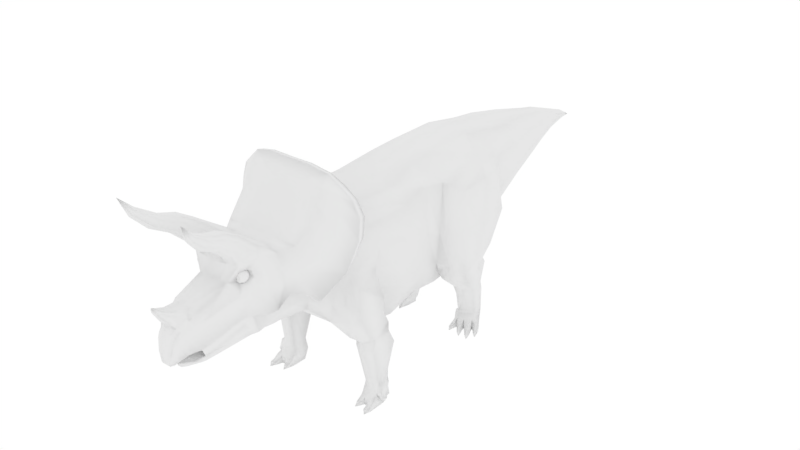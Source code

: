 # Source: triceratops.blend  (saved by Blender 2.79.0; exported with 4.5.12 LTS)
import bpy
from mathutils import Matrix  # noqa: F401  (used for matrix-valued properties, if any)

bpy.ops.wm.read_factory_settings(use_empty=True)
scene = bpy.context.scene
scene.name = 'Scene'

# ---- collections
col_collection_1 = bpy.data.collections.new('Collection 1'); scene.collection.children.link(col_collection_1)

# ---- world
world_world = bpy.data.worlds.new('World'); scene.world = world_world
world_world.color = (1.0, 1.0, 1.0)
world_world.use_sun_shadow = False
world_world.sun_shadow_jitter_overblur = 0.0
world_world.cycles.sampling_method = 'MANUAL'

# ---- meshes
me_cube_001 = bpy.data.meshes.new('Cube.001')
me_cube_001.from_pydata([(0.0, -4.384, 1.867), (0.0, -4.497, 1.993), (0.08534, -4.37, 1.919), (0.08534, -4.454, 2.003), (0.1233, -4.446, 2.109), (0.1312, -4.339, 1.959), (0.0, -4.499, 2.141), (0.0, -4.472, 2.331), (0.1616, -4.293, 2.001), (0.1436, -4.418, 2.295), (0.161, -4.381, 2.359), (0.1855, -4.235, 2.032), (0.0, -4.42, 2.442), (0.0, -4.377, 2.515), (0.218, -4.167, 2.055), (0.1849, -4.292, 2.442), (0.2648, -3.518, 2.866), (0.393, -3.409, 2.297), (0.2363, -4.004, 2.684), (0.2753, -3.825, 2.104), (0.0, -3.556, 2.91), (0.0, -4.087, 2.749), (0.4087, -3.444, 3.118), (0.4666, -3.243, 2.33), (0.0, -3.515, 3.136), (0.4489, -3.36, 3.161), (0.5655, -3.089, 2.29), (0.0, -3.379, 3.217), (0.4803, -3.103, 3.174), (0.5639, -2.882, 2.271), (0.0, -3.104, 3.214), (0.5149, -2.802, 3.128), (0.6658, -2.744, 2.507), (0.0, -2.806, 3.178), (0.4429, -3.245, 2.302), (0.6631, -2.576, 3.187), (0.7975, -2.59, 2.496), (0.0, -2.654, 3.241), (0.4058, -2.087, 2.76), (0.4087, -3.006, 1.993), (0.0, -2.983, 1.877), (0.4087, -2.803, 2.069), (0.0, -2.789, 1.873), (0.4087, -2.655, 2.1), (0.0, -2.661, 1.874), (0.4087, -2.449, 2.093), (0.0, -2.49, 1.838), (0.4087, -3.124, 1.971), (0.0, -3.106, 1.876), (0.3711, -3.351, 2.165), (0.3432, -3.219, 1.942), (0.0, -3.217, 1.856), (0.2463, -3.779, 1.951), (0.168, -3.687, 1.789), (0.0, -3.647, 1.69), (0.1798, -4.105, 1.889), (0.1013, -4.093, 1.797), (0.0, -4.109, 1.729), (0.0, -4.268, 1.874), (0.0, -4.206, 1.768), (0.08768, -4.188, 1.817), (0.0, -4.257, 1.828), (0.2149, -3.945, 1.906), (0.1392, -3.88, 1.766), (0.0, -3.852, 1.663), (0.3909, -2.375, 2.899), (0.4204, -2.534, 2.453), (0.0, -2.394, 3.064), (0.5929, -1.678, 2.92), (0.4782, -2.083, 2.519), (0.0, -2.046, 3.03), (0.728, -1.173, 2.969), (0.3854, -2.089, 2.034), (0.0, -2.109, 1.779), (0.6626, -1.72, 2.583), (0.0, -1.727, 3.151), (0.8307, -0.4109, 3.052), (0.6252, -1.86, 1.914), (0.0, -1.745, 1.461), (0.8625, -1.067, 2.613), (0.0, -1.173, 3.274), (0.696, 0.2063, 3.085), (0.7374, -0.97, 1.831), (0.0, -1.141, 1.031), (0.8954, -0.4199, 2.485), (0.0, -0.4079, 3.299), (0.7483, 0.5848, 3.053), (0.808, -0.4098, 1.681), (0.0, -0.4163, 0.9543), (0.7607, 0.1944, 2.288), (0.0, 0.2107, 3.45), (0.6722, 1.518, 3.228), (0.696, 0.2025, 1.648), (0.0, 0.2014, 1.03), (0.8234, 0.4331, 2.249), (0.0, 0.74, 3.517), (0.6722, 2.147, 2.952), (0.6708, 0.5539, 1.597), (0.0, 0.6699, 1.071), (0.0, 1.644, 3.517), (0.549, 2.842, 2.95), (0.6722, 0.9925, 1.489), (0.0, 1.159, 1.075), (0.7529, 2.069, 2.221), (0.0, 2.345, 3.42), (0.4436, 3.432, 2.944), (0.6722, 1.573, 1.664), (0.0, 1.662, 1.299), (0.6009, 2.81, 2.438), (0.0, 2.854, 3.344), (0.3046, 4.101, 2.877), (0.549, 2.786, 2.203), (0.0, 2.847, 1.854), (0.4955, 3.385, 2.589), (0.0, 3.45, 3.223), (0.1726, 4.67, 2.799), (0.4436, 3.342, 2.374), (0.0, 3.378, 2.046), (0.3565, 4.061, 2.638), (0.0, 4.135, 3.075), (0.3046, 4.032, 2.498), (0.0, 4.057, 2.284), (0.2245, 4.654, 2.679), (0.0, 4.684, 2.883), (0.1726, 4.633, 2.579), (0.0, 4.618, 2.488), (0.09149, 5.163, 2.668), (0.09149, 5.156, 2.629), (0.0, 5.17, 2.712), (0.09149, 5.152, 2.606), (0.0, 5.144, 2.555), (0.0, -4.465, 2.62), (0.0, -4.293, 2.758), (0.0, -4.556, 2.763), (0.0, -4.462, 2.808), (0.0, -4.584, 2.881), (0.08175, -4.49, 2.775), (0.143, -4.335, 2.678), (0.7132, -2.316, 3.442), (0.0, -2.371, 3.499), (0.6329, -2.147, 3.339), (0.0, -2.18, 3.382), (0.7003, -2.172, 3.672), (0.0, -2.201, 3.723), (0.6826, -2.013, 3.638), (0.0, -2.031, 3.677), (0.6854, -2.079, 3.87), (0.0, -2.098, 3.913), (0.6774, -1.971, 3.832), (0.0, -1.976, 3.905), (0.689, -1.937, 4.052), (0.0, -2.013, 4.14), (0.6676, -1.836, 4.029), (0.0, -1.908, 4.115), (0.05254, -4.477, 2.128), (0.04696, -4.478, 1.993), (0.07346, -4.454, 2.315), (0.08723, -4.407, 2.416), (0.1557, -4.334, 2.5), (0.1257, -4.082, 2.711), (0.1264, -3.536, 2.895), (0.2249, -3.504, 3.131), (0.2931, -2.8, 3.202), (0.3501, -2.628, 3.235), (0.3126, -2.972, 1.914), (0.3358, -2.781, 1.91), (0.3358, -2.653, 1.91), (0.3294, -2.481, 1.875), (0.2709, -3.097, 1.913), (0.2361, -3.208, 1.893), (0.07458, -3.663, 1.73), (0.04681, -4.095, 1.762), (0.05085, -4.188, 1.791), (0.06267, -3.858, 1.707), (0.2569, -2.406, 3.013), (0.2587, -2.058, 2.983), (0.3433, -2.098, 1.831), (0.4222, -1.727, 3.105), (0.5126, -1.791, 1.525), (0.4848, -1.173, 3.228), (0.5584, -1.093, 1.163), (0.5291, -0.4085, 3.253), (0.5205, -0.4154, 1.03), (0.3939, 0.2102, 3.404), (0.4406, 0.2023, 1.106), (0.3843, 0.739, 3.433), (0.5374, 0.6708, 1.147), (0.3843, 1.643, 3.439), (0.4907, 1.16, 1.151), (0.3959, 2.343, 3.305), (0.4736, 1.663, 1.375), (0.381, 2.85, 3.25), (0.3743, 2.814, 1.9), (0.2852, 3.443, 3.157), (0.2852, 3.376, 2.093), (0.1867, 4.124, 3.01), (0.1867, 4.061, 2.305), (0.1153, 4.678, 2.846), (0.1153, 4.621, 2.506), (0.06727, 5.167, 2.691), (0.06727, 5.148, 2.581), (0.1081, -4.424, 2.619), (0.1081, -4.301, 2.723), (0.3943, -2.371, 3.498), (0.07354, -4.532, 2.76), (0.07354, -4.471, 2.796), (0.393, -2.181, 3.381), (0.3901, -2.201, 3.723), (0.4328, -2.032, 3.675), (0.3729, -2.098, 3.915), (0.4417, -1.978, 3.895), (0.3627, -2.012, 4.145), (0.3627, -1.907, 4.12), (0.2396, -4.012, 2.042), (0.2103, -4.159, 2.547), (0.1921, -4.178, 2.605), (0.2586, -3.5, 3.168), (0.4277, -3.457, 3.202), (0.08643, -3.352, 3.216), (0.135, -3.469, 3.192), (0.5451, -4.094, 3.713), (0.462, -3.365, 3.235), (0.4834, -4.13, 3.694), (0.4479, -3.17, 3.304), (0.2668, -3.012, 3.356), (0.4029, -3.067, 3.332), (0.1108, -3.075, 3.32), (0.09219, -3.177, 3.278), (0.3916, -3.617, 3.332), (0.4923, -3.586, 3.371), (0.2262, -3.59, 3.41), (0.2594, -3.619, 3.362), (0.6094, -4.318, 3.93), (0.5182, -3.545, 3.408), (0.5765, -4.345, 3.923), (0.5078, -3.441, 3.533), (0.3551, -3.409, 3.616), (0.4719, -3.393, 3.597), (0.2401, -3.428, 3.596), (0.2156, -3.484, 3.536), (0.3573, -4.111, 3.753), (0.3969, -4.133, 3.721), (0.6244, -4.462, 4.224), (0.5783, -4.063, 3.731), (0.5731, -3.984, 3.801), (0.4577, -3.96, 3.863), (0.5332, -3.951, 3.841), (0.3844, -3.984, 3.855), (0.3514, -4.03, 3.825), (0.5038, -4.342, 3.968), (0.5341, -4.347, 3.943), (0.636, -4.297, 3.939), (0.6357, -4.258, 3.986), (0.57, -4.251, 4.034), (0.6028, -4.248, 4.017), (0.5367, -4.27, 4.031), (0.5037, -4.3, 4.018), (0.3651, -3.434, 2.941), (0.3651, -3.387, 2.87), (0.3934, -3.412, 3.029), (0.4252, -3.358, 2.846), (0.4398, -3.329, 3.065), (0.4653, -3.298, 2.867), (0.4734, -3.247, 3.033), (0.4978, -3.227, 2.931), (0.0, -3.416, 2.942), (0.0, -3.378, 2.884), (0.0, -3.398, 3.014), (0.0, -3.354, 2.865), (0.0, -3.33, 3.043), (0.0, -3.305, 2.882), (0.0, -3.263, 3.017), (0.0, -3.247, 2.936), (0.4469, -2.732, 2.469), (0.4429, -2.874, 2.255), (0.4529, -3.026, 2.267), (1.137, -2.079, 2.727), (0.9938, -2.467, 2.393), (1.057, -1.985, 2.733), (0.9013, -2.425, 2.336), (1.177, -1.862, 3.149), (1.132, -1.718, 3.13), (1.134, -1.684, 3.453), (1.158, -1.818, 3.483), (1.04, -1.726, 3.698), (1.056, -1.847, 3.719), (0.8713, -1.878, 3.897), (0.8604, -1.77, 3.877), (0.9782, -1.671, 1.858), (0.9198, -1.59, 2.129), (1.069, -1.197, 1.874), (1.046, -1.28, 2.126), (1.021, -1.65, 1.636), (1.087, -1.25, 1.692), (0.9798, 1.799, 2.727), (1.089, 1.77, 2.252), (1.039, 1.356, 2.922), (1.197, 1.138, 2.309), (0.9879, 0.8159, 2.87), (1.081, 0.6631, 2.232), (1.116, 0.7127, 1.672), (1.186, 1.013, 1.683), (1.094, 1.456, 1.729), (0.9317, 1.573, 1.664), (0.8506, 0.6315, 2.988), (0.9317, 0.4651, 2.241), (0.8506, 1.969, 2.866), (0.9317, 1.957, 2.218), (0.9317, 0.564, 1.623), (0.8506, 1.482, 3.089), (0.6163, 0.9446, 1.395), (0.8195, 1.497, 1.531), (0.9859, 1.375, 1.49), (0.6647, 0.6224, 1.4), (0.5804, 1.475, 1.503), (1.148, 1.043, 1.475), (1.136, 0.7464, 1.473), (0.8866, 0.5919, 1.402), (0.5168, 1.122, 1.166), (0.7813, 1.641, 1.356), (0.9704, 1.493, 1.337), (0.6034, 0.8111, 1.158), (0.5542, 1.608, 1.35), (1.115, 1.21, 1.24), (1.098, 0.8777, 1.179), (0.8466, 0.7732, 1.144), (0.4856, 1.429, 0.8787), (0.7142, 1.645, 1.016), (0.8284, 1.576, 0.9643), (0.5255, 1.229, 0.8167), (0.5316, 1.625, 1.018), (0.9098, 1.477, 0.9201), (0.8819, 1.3, 0.8447), (0.7333, 1.208, 0.8095), (0.4804, 1.49, 0.6297), (0.7152, 1.732, 0.6874), (0.7973, 1.676, 0.668), (0.5233, 1.322, 0.623), (0.5513, 1.713, 0.7045), (0.8595, 1.558, 0.6352), (0.835, 1.403, 0.6098), (0.7109, 1.301, 0.5978), (0.513, 1.534, 0.32), (0.6609, 1.725, 0.3662), (0.7627, 1.693, 0.358), (0.5507, 1.352, 0.2953), (0.5125, 1.705, 0.3704), (0.8506, 1.598, 0.3049), (0.8116, 1.48, 0.3019), (0.6777, 1.4, 0.2824), (0.7968, -1.765, 1.871), (0.7784, -1.614, 2.34), (0.8795, -1.19, 2.348), (0.8813, -1.07, 1.846), (0.853, -1.164, 1.648), (0.8188, -1.767, 1.605), (0.7174, -1.594, 1.234), (0.7159, -1.134, 1.347), (1.015, -1.478, 1.283), (1.098, -1.148, 1.467), (0.911, -1.06, 1.492), (0.8391, -1.583, 1.235), (0.7172, -1.446, 1.181), (0.7107, -1.006, 1.278), (1.021, -1.363, 1.196), (1.127, -1.179, 1.31), (0.97, -1.06, 1.328), (0.8675, -1.455, 1.126), (0.7151, -1.455, 1.051), (0.6786, -0.9105, 1.101), (1.018, -1.397, 1.006), (1.148, -1.078, 1.11), (0.9411, -0.9511, 1.137), (0.871, -1.476, 0.9744), (0.7846, -1.332, 0.3658), (0.7523, -1.085, 0.3799), (1.014, -1.31, 0.3656), (1.044, -1.17, 0.3808), (0.9932, -1.051, 0.3727), (0.9232, -1.354, 0.3661), (0.0, 5.464, 2.543), (0.9589, 1.043, 9.62e-05), (0.899, 1.072, 0.05932), (0.865, 1.127, -0.0009315), (0.865, 1.128, 0.07453), (0.9615, 1.11, 0.05886), (0.9276, 1.165, -0.001398), (0.9276, 1.166, 0.07406), (0.7332, 1.282, 0.1857), (0.7221, 1.298, -0.003026), (0.8401, 1.37, -0.003906), (0.8512, 1.354, 0.1848), (0.8961, 1.24, 0.1222), (0.8147, 1.19, 0.1228), (0.8147, 1.188, -0.001684), (0.8961, 1.238, -0.002291), (1.031, 1.187, -0.001663), (0.9788, 1.211, 0.0551), (0.9483, 1.26, -0.002562), (0.9483, 1.261, 0.06875), (1.035, 1.245, 0.05468), (1.004, 1.294, -0.002981), (1.004, 1.295, 0.06833), (0.9164, 1.467, -0.005102), (0.9275, 1.452, 0.1836), (0.9675, 1.385, 0.1205), (0.8861, 1.335, 0.1211), (0.8861, 1.334, -0.003466), (0.9675, 1.383, -0.004073), (0.796, 1.042, 0.0001051), (0.7426, 1.067, 0.05717), (0.7117, 1.117, -0.000806), (0.7117, 1.118, 0.071), (0.7995, 1.101, 0.05674), (0.7686, 1.151, -0.00123), (0.7686, 1.152, 0.07058), (0.6101, 1.258, 0.186), (0.599, 1.274, -0.002736), (0.7316, 1.241, 0.1222), (0.6501, 1.192, 0.1228), (0.6501, 1.19, -0.001707), (0.7316, 1.24, -0.002314), (0.8781, 1.542, 0.2282), (0.8107, 1.451, 0.2445), (0.6759, 1.39, 0.2389), (0.7933, 1.655, 0.04499), (0.6729, 1.675, 0.03252), (0.5532, 1.602, 0.03341), (0.5056, 1.486, 0.03664), (0.557, 1.344, 0.2326), (1.023, -1.655, 1.001e-05), (0.973, -1.61, 0.05147), (0.9666, -1.552, -0.001257), (0.9666, -1.551, 0.06516), (1.061, -1.6, 0.05134), (1.055, -1.541, -0.001386), (1.055, -1.541, 0.06503), (1.048, -1.455, 0.1323), (0.9438, -1.454, 0.1323), (0.9338, -1.464, 0.003721), (1.057, -1.45, 0.00354), (1.033, -1.379, 0.1789), (0.9279, -1.392, 0.2171), (0.9378, -1.113, 0.01695), (1.051, -1.221, 0.0007354), (0.7828, -1.591, -0.0007777), (0.768, -1.535, 0.05055), (0.7534, -1.477, -0.002173), (0.7534, -1.476, 0.06425), (0.8092, -1.546, 0.05068), (0.8417, -1.488, -0.002037), (0.8417, -1.488, 0.06438), (0.8676, -1.45, 0.1323), (0.7562, -1.389, 0.1315), (0.7332, -1.389, 0.002791), (0.8605, -1.454, 0.003595), (0.7466, -1.341, 0.2037), (0.7142, -1.154, 0.01746), (0.49, 1.459, 0.2626), (0.4884, 1.379, 0.2564), (0.5394, 1.273, 0.1463), (0.5102, 1.271, -0.002698), (0.4452, 1.418, 0.04754), (0.5024, 1.333, 0.1786), (0.5904, 1.181, 0.0911), (0.5839, 1.19, -0.001704), (0.5359, 1.182, 0.0891), (0.5314, 1.188, -0.001682), (0.5778, 1.106, 0.06171), (0.5608, 1.084, -0.0003984), (0.5439, 1.107, 0.0617), (0.7538, -1.324, 0.2605), (0.9268, -1.371, 0.2625), (1.022, -1.348, 0.2331), (1.068, -1.22, 0.2316), (0.9623, -1.059, 0.2251), (0.7154, -1.074, 0.201), (1.086, -1.304, 0.3259), (1.095, -1.215, 0.3293), (1.09, -1.331, 0.2329), (1.113, -1.208, 0.2361), (1.053, -1.096, 0.3309), (1.038, -1.096, 0.2356), (1.069, -1.343, 0.1506), (1.108, -1.234, 0.148), (1.126, -1.329, 0.1473), (1.151, -1.258, 0.1457), (1.105, -1.291, 0.06198), (1.088, -1.203, 0.1769), (1.011, -1.119, 0.1657), (1.121, -1.163, 0.1729), (1.061, -1.113, 0.1663), (1.069, -1.159, 0.1014), (0.08768, -4.202, 1.876), (0.0, -4.202, 1.876), (0.0, -3.945, 1.906), (0.0, -4.105, 1.889), (0.0, -3.8, 1.995), (0.0, -4.339, 1.959), (0.0, -4.293, 2.001), (0.0, -4.235, 2.032), (0.0, -4.167, 2.055), (0.0, -3.409, 2.297), (0.0, -3.836, 2.051), (0.0, -4.012, 2.042), (0.0, -3.317, 2.207), (0.0, -3.245, 2.302), (0.2835, -3.731, 3.709), (0.2917, -3.82, 3.606), (0.3281, -3.844, 3.564), (0.5405, -3.686, 3.697), (0.5025, -3.648, 3.751), (0.4375, -3.84, 3.536), (0.5187, -3.808, 3.566), (0.3123, -3.682, 3.756), (0.5482, -3.773, 3.596), (0.4064, -3.661, 3.771), (0.0, -4.37, 1.919), (0.3674, -3.422, 2.975), (0.3674, -3.416, 2.995), (0.3674, -3.42, 3.013), (0.3674, -3.407, 3.028), (0.3674, -3.392, 3.041), (0.3674, -3.374, 3.051), (0.3674, -3.354, 3.057), (0.3674, -3.334, 3.059), (0.3674, -3.314, 3.057), (0.3674, -3.248, 3.013), (0.3713, -3.422, 2.975), (0.3751, -3.416, 2.994), (0.3786, -3.42, 3.011), (0.3817, -3.407, 3.027), (0.3842, -3.392, 3.04), (0.3861, -3.374, 3.049), (0.3872, -3.354, 3.055), (0.3876, -3.334, 3.057), (0.3872, -3.314, 3.055), (0.3861, -3.294, 3.049), (0.3842, -3.276, 3.04), (0.3817, -3.26, 3.027), (0.3786, -3.248, 3.011), (0.3751, -3.238, 2.994), (0.3713, -3.232, 2.975), (0.3751, -3.422, 2.974), (0.3826, -3.416, 2.992), (0.3894, -3.42, 3.008), (0.3955, -3.407, 3.023), (0.4004, -3.392, 3.035), (0.4041, -3.374, 3.044), (0.4063, -3.354, 3.049), (0.4071, -3.334, 3.051), (0.4063, -3.314, 3.049), (0.4041, -3.294, 3.044), (0.4004, -3.276, 3.035), (0.3955, -3.26, 3.023), (0.3894, -3.248, 3.008), (0.3826, -3.238, 2.992), (0.3751, -3.232, 2.974), (0.3786, -3.422, 2.972), (0.3894, -3.416, 2.988), (0.3994, -3.42, 3.003), (0.4082, -3.407, 3.016), (0.4153, -3.392, 3.027), (0.4207, -3.374, 3.035), (0.4239, -3.354, 3.04), (0.4251, -3.334, 3.041), (0.4239, -3.314, 3.04), (0.4207, -3.294, 3.035), (0.4153, -3.276, 3.027), (0.4082, -3.26, 3.016), (0.3994, -3.248, 3.003), (0.3894, -3.238, 2.988), (0.3786, -3.232, 2.972), (0.3817, -3.422, 2.969), (0.3955, -3.416, 2.983), (0.4082, -3.42, 2.996), (0.4193, -3.407, 3.007), (0.4284, -3.392, 3.016), (0.4352, -3.374, 3.023), (0.4394, -3.354, 3.027), (0.4408, -3.334, 3.028), (0.4394, -3.314, 3.027), (0.4352, -3.294, 3.023), (0.4284, -3.276, 3.016), (0.4193, -3.26, 3.007), (0.4082, -3.248, 2.996), (0.3955, -3.238, 2.983), (0.3817, -3.232, 2.969), (0.3842, -3.422, 2.966), (0.4004, -3.416, 2.977), (0.4153, -3.42, 2.987), (0.4284, -3.407, 2.996), (0.4392, -3.392, 3.003), (0.4471, -3.374, 3.008), (0.452, -3.354, 3.011), (0.4537, -3.334, 3.013), (0.452, -3.314, 3.011), (0.4471, -3.294, 3.008), (0.4392, -3.276, 3.003), (0.4284, -3.26, 2.996), (0.4153, -3.248, 2.987), (0.4004, -3.238, 2.977), (0.3842, -3.232, 2.966), (0.3861, -3.422, 2.963), (0.4041, -3.416, 2.97), (0.4207, -3.42, 2.977), (0.4352, -3.407, 2.983), (0.4471, -3.392, 2.988), (0.456, -3.374, 2.992), (0.4615, -3.354, 2.994), (0.4633, -3.334, 2.995), (0.4615, -3.314, 2.994), (0.456, -3.294, 2.992), (0.4471, -3.276, 2.988), (0.4352, -3.26, 2.983), (0.4207, -3.248, 2.977), (0.4041, -3.238, 2.97), (0.3861, -3.232, 2.963), (0.3872, -3.422, 2.959), (0.4063, -3.416, 2.963), (0.4239, -3.42, 2.966), (0.4394, -3.407, 2.969), (0.452, -3.392, 2.972), (0.4615, -3.374, 2.974), (0.4673, -3.354, 2.975), (0.4692, -3.334, 2.975), (0.4673, -3.314, 2.975), (0.4615, -3.294, 2.974), (0.452, -3.276, 2.972), (0.4394, -3.26, 2.969), (0.4239, -3.248, 2.966), (0.4063, -3.238, 2.963), (0.3872, -3.232, 2.959), (0.3876, -3.422, 2.955), (0.4071, -3.416, 2.955), (0.4251, -3.42, 2.955), (0.4408, -3.407, 2.955), (0.4537, -3.392, 2.955), (0.4633, -3.374, 2.955), (0.4692, -3.354, 2.955), (0.4712, -3.334, 2.955), (0.4692, -3.314, 2.955), (0.4633, -3.294, 2.955), (0.4537, -3.276, 2.955), (0.4408, -3.26, 2.955), (0.4251, -3.248, 2.955), (0.4071, -3.238, 2.955), (0.3876, -3.232, 2.955), (0.3872, -3.422, 2.951), (0.4063, -3.416, 2.947), (0.4239, -3.42, 2.944), (0.4394, -3.407, 2.941), (0.452, -3.392, 2.938), (0.4615, -3.374, 2.936), (0.4673, -3.354, 2.935), (0.4692, -3.334, 2.935), (0.4673, -3.314, 2.935), (0.4615, -3.294, 2.936), (0.452, -3.276, 2.938), (0.4394, -3.26, 2.941), (0.4239, -3.248, 2.944), (0.4063, -3.238, 2.947), (0.3872, -3.232, 2.951), (0.3861, -3.422, 2.947), (0.4041, -3.416, 2.94), (0.4207, -3.42, 2.933), (0.4352, -3.407, 2.927), (0.4471, -3.392, 2.922), (0.456, -3.374, 2.918), (0.4615, -3.354, 2.916), (0.4633, -3.334, 2.915), (0.4615, -3.314, 2.916), (0.456, -3.294, 2.918), (0.4471, -3.276, 2.922), (0.4352, -3.26, 2.927), (0.4207, -3.248, 2.933), (0.4041, -3.238, 2.94), (0.3861, -3.232, 2.947), (0.3842, -3.422, 2.944), (0.4004, -3.416, 2.933), (0.4153, -3.42, 2.923), (0.4284, -3.407, 2.914), (0.4392, -3.392, 2.907), (0.4471, -3.374, 2.902), (0.452, -3.354, 2.898), (0.4537, -3.334, 2.897), (0.452, -3.314, 2.898), (0.4471, -3.294, 2.902), (0.4392, -3.276, 2.907), (0.4284, -3.26, 2.914), (0.4153, -3.248, 2.923), (0.4004, -3.238, 2.933), (0.3842, -3.232, 2.944), (0.3817, -3.422, 2.941), (0.3955, -3.416, 2.927), (0.4082, -3.42, 2.914), (0.4193, -3.407, 2.903), (0.4284, -3.392, 2.894), (0.4352, -3.374, 2.887), (0.4394, -3.354, 2.883), (0.4408, -3.334, 2.881), (0.4394, -3.314, 2.883), (0.4352, -3.294, 2.887), (0.4284, -3.276, 2.894), (0.4193, -3.26, 2.903), (0.4082, -3.248, 2.914), (0.3955, -3.238, 2.927), (0.3817, -3.232, 2.941), (0.3786, -3.422, 2.938), (0.3894, -3.416, 2.922), (0.3994, -3.42, 2.907), (0.4082, -3.407, 2.894), (0.4153, -3.392, 2.883), (0.4207, -3.374, 2.875), (0.4239, -3.354, 2.87), (0.4251, -3.334, 2.869), (0.4239, -3.314, 2.87), (0.4207, -3.294, 2.875), (0.4153, -3.276, 2.883), (0.4082, -3.26, 2.894), (0.3994, -3.248, 2.907), (0.3894, -3.238, 2.922), (0.3786, -3.232, 2.938), (0.3674, -3.23, 2.955), (0.3751, -3.422, 2.936), (0.3826, -3.416, 2.918), (0.3894, -3.42, 2.902), (0.3955, -3.407, 2.887), (0.4004, -3.392, 2.875), (0.4041, -3.374, 2.866), (0.4063, -3.354, 2.861), (0.4071, -3.334, 2.859), (0.4063, -3.314, 2.861), (0.4041, -3.294, 2.866), (0.4004, -3.276, 2.875), (0.3955, -3.26, 2.887), (0.3894, -3.248, 2.902), (0.3826, -3.238, 2.918), (0.3751, -3.232, 2.936), (0.3713, -3.422, 2.935), (0.3751, -3.416, 2.916), (0.3786, -3.42, 2.898), (0.3817, -3.407, 2.883), (0.3842, -3.392, 2.87), (0.3861, -3.374, 2.861), (0.3872, -3.354, 2.855), (0.3876, -3.334, 2.853), (0.3872, -3.314, 2.855), (0.3861, -3.294, 2.861), (0.3842, -3.276, 2.87), (0.3817, -3.26, 2.883), (0.3786, -3.248, 2.898), (0.3751, -3.238, 2.916), (0.3713, -3.232, 2.935), (0.3674, -3.422, 2.935), (0.3674, -3.416, 2.915), (0.3674, -3.42, 2.897), (0.3674, -3.407, 2.881), (0.3674, -3.392, 2.869), (0.3674, -3.374, 2.859), (0.3674, -3.354, 2.853), (0.3674, -3.334, 2.851), (0.3674, -3.314, 2.853), (0.3674, -3.294, 2.859), (0.3674, -3.276, 2.869), (0.3674, -3.26, 2.881), (0.3674, -3.248, 2.897), (0.3674, -3.238, 2.915), (0.3674, -3.232, 2.935), (0.3634, -3.422, 2.935), (0.3596, -3.416, 2.916), (0.3561, -3.42, 2.898), (0.353, -3.407, 2.883), (0.3505, -3.392, 2.87), (0.3486, -3.374, 2.861), (0.3475, -3.354, 2.855), (0.3471, -3.334, 2.853), (0.3475, -3.314, 2.855), (0.3486, -3.294, 2.861), (0.3505, -3.276, 2.87), (0.353, -3.26, 2.883), (0.3561, -3.248, 2.898), (0.3596, -3.238, 2.916), (0.3634, -3.232, 2.935), (0.3596, -3.422, 2.936), (0.3522, -3.416, 2.918), (0.3453, -3.42, 2.902), (0.3393, -3.407, 2.887), (0.3343, -3.392, 2.875), (0.3306, -3.374, 2.866), (0.3284, -3.354, 2.861), (0.3276, -3.334, 2.859), (0.3284, -3.314, 2.861), (0.3306, -3.294, 2.866), (0.3343, -3.276, 2.875), (0.3393, -3.26, 2.887), (0.3453, -3.248, 2.902), (0.3522, -3.238, 2.918), (0.3596, -3.232, 2.936), (0.3561, -3.422, 2.938), (0.3453, -3.416, 2.922), (0.3353, -3.42, 2.907), (0.3266, -3.407, 2.894), (0.3194, -3.392, 2.883), (0.3141, -3.374, 2.875), (0.3108, -3.354, 2.87), (0.3097, -3.334, 2.869), (0.3108, -3.314, 2.87), (0.3141, -3.294, 2.875), (0.3194, -3.276, 2.883), (0.3266, -3.26, 2.894), (0.3353, -3.248, 2.907), (0.3453, -3.238, 2.922), (0.3561, -3.232, 2.938), (0.3674, -3.424, 2.955), (0.353, -3.422, 2.941), (0.3393, -3.416, 2.927), (0.3266, -3.42, 2.914), (0.3154, -3.407, 2.903), (0.3063, -3.392, 2.894), (0.2995, -3.374, 2.887), (0.2953, -3.354, 2.883), (0.2939, -3.334, 2.881), (0.2953, -3.314, 2.883), (0.2995, -3.294, 2.887), (0.3063, -3.276, 2.894), (0.3154, -3.26, 2.903), (0.3266, -3.248, 2.914), (0.3393, -3.238, 2.927), (0.353, -3.232, 2.941), (0.3505, -3.422, 2.944), (0.3343, -3.416, 2.933), (0.3194, -3.42, 2.923), (0.3063, -3.407, 2.914), (0.2956, -3.392, 2.907), (0.2876, -3.374, 2.902), (0.2827, -3.354, 2.898), (0.281, -3.334, 2.897), (0.2827, -3.314, 2.898), (0.2876, -3.294, 2.902), (0.2956, -3.276, 2.907), (0.3063, -3.26, 2.914), (0.3194, -3.248, 2.923), (0.3343, -3.238, 2.933), (0.3505, -3.232, 2.944), (0.3486, -3.422, 2.947), (0.3306, -3.416, 2.94), (0.3141, -3.42, 2.933), (0.2995, -3.407, 2.927), (0.2876, -3.392, 2.922), (0.2787, -3.374, 2.918), (0.2733, -3.354, 2.916), (0.2714, -3.334, 2.915), (0.2733, -3.314, 2.916), (0.2787, -3.294, 2.918), (0.2876, -3.276, 2.922), (0.2995, -3.26, 2.927), (0.3141, -3.248, 2.933), (0.3306, -3.238, 2.94), (0.3486, -3.232, 2.947), (0.3475, -3.422, 2.951), (0.3284, -3.416, 2.947), (0.3108, -3.42, 2.944), (0.2953, -3.407, 2.941), (0.2827, -3.392, 2.938), (0.2733, -3.374, 2.936), (0.2675, -3.354, 2.935), (0.2655, -3.334, 2.935), (0.2675, -3.314, 2.935), (0.2733, -3.294, 2.936), (0.2827, -3.276, 2.938), (0.2953, -3.26, 2.941), (0.3108, -3.248, 2.944), (0.3284, -3.238, 2.947), (0.3475, -3.232, 2.951), (0.3471, -3.422, 2.955), (0.3276, -3.416, 2.955), (0.3097, -3.42, 2.955), (0.2939, -3.407, 2.955), (0.281, -3.392, 2.955), (0.2714, -3.374, 2.955), (0.2655, -3.354, 2.955), (0.2635, -3.334, 2.955), (0.2655, -3.314, 2.955), (0.2714, -3.294, 2.955), (0.281, -3.276, 2.955), (0.2939, -3.26, 2.955), (0.3097, -3.248, 2.955), (0.3276, -3.238, 2.955), (0.3471, -3.232, 2.955), (0.3475, -3.422, 2.959), (0.3284, -3.416, 2.963), (0.3108, -3.42, 2.966), (0.2953, -3.407, 2.969), (0.2827, -3.392, 2.972), (0.2733, -3.374, 2.974), (0.2675, -3.354, 2.975), (0.2655, -3.334, 2.975), (0.2675, -3.314, 2.975), (0.2733, -3.294, 2.974), (0.2827, -3.276, 2.972), (0.2953, -3.26, 2.969), (0.3108, -3.248, 2.966), (0.3284, -3.238, 2.963), (0.3475, -3.232, 2.959), (0.3486, -3.422, 2.963), (0.3306, -3.416, 2.97), (0.3141, -3.42, 2.977), (0.2995, -3.407, 2.983), (0.2876, -3.392, 2.988), (0.2787, -3.374, 2.992), (0.2733, -3.354, 2.994), (0.2714, -3.334, 2.995), (0.2733, -3.314, 2.994), (0.2787, -3.294, 2.992), (0.2876, -3.276, 2.988), (0.2995, -3.26, 2.983), (0.3141, -3.248, 2.977), (0.3306, -3.238, 2.97), (0.3486, -3.232, 2.963), (0.3505, -3.422, 2.966), (0.3343, -3.416, 2.977), (0.3194, -3.42, 2.987), (0.3063, -3.407, 2.996), (0.2956, -3.392, 3.003), (0.2876, -3.374, 3.008), (0.2827, -3.354, 3.011), (0.281, -3.334, 3.013), (0.2827, -3.314, 3.011), (0.2876, -3.294, 3.008), (0.2956, -3.276, 3.003), (0.3063, -3.26, 2.996), (0.3194, -3.248, 2.987), (0.3343, -3.238, 2.977), (0.3505, -3.232, 2.966), (0.353, -3.422, 2.969), (0.3393, -3.416, 2.983), (0.3266, -3.42, 2.996), (0.3154, -3.407, 3.007), (0.3063, -3.392, 3.016), (0.2995, -3.374, 3.023), (0.2953, -3.354, 3.027), (0.2939, -3.334, 3.028), (0.2953, -3.314, 3.027), (0.2995, -3.294, 3.023), (0.3063, -3.276, 3.016), (0.3154, -3.26, 3.007), (0.3266, -3.248, 2.996), (0.3393, -3.238, 2.983), (0.353, -3.232, 2.969), (0.3561, -3.422, 2.972), (0.3453, -3.416, 2.988), (0.3353, -3.42, 3.003), (0.3266, -3.407, 3.016), (0.3194, -3.392, 3.027), (0.3141, -3.374, 3.035), (0.3108, -3.354, 3.04), (0.3097, -3.334, 3.041), (0.3108, -3.314, 3.04), (0.3141, -3.294, 3.035), (0.3194, -3.276, 3.027), (0.3266, -3.26, 3.016), (0.3353, -3.248, 3.003), (0.3453, -3.238, 2.988), (0.3561, -3.232, 2.972), (0.3596, -3.422, 2.974), (0.3522, -3.416, 2.992), (0.3453, -3.42, 3.008), (0.3393, -3.407, 3.023), (0.3343, -3.392, 3.035), (0.3306, -3.374, 3.044), (0.3284, -3.354, 3.049), (0.3276, -3.334, 3.051), (0.3284, -3.314, 3.049), (0.3306, -3.294, 3.044), (0.3343, -3.276, 3.035), (0.3393, -3.26, 3.023), (0.3453, -3.248, 3.008), (0.3522, -3.238, 2.992), (0.3596, -3.232, 2.974), (0.3634, -3.422, 2.975), (0.3596, -3.416, 2.994), (0.3561, -3.42, 3.011), (0.353, -3.407, 3.027), (0.3505, -3.392, 3.04), (0.3486, -3.374, 3.049), (0.3475, -3.354, 3.055), (0.3471, -3.334, 3.057), (0.3475, -3.314, 3.055), (0.3486, -3.294, 3.049), (0.3505, -3.276, 3.04), (0.353, -3.26, 3.027), (0.3561, -3.248, 3.011), (0.3596, -3.238, 2.994), (0.3634, -3.232, 2.975), (0.3674, -3.294, 3.051), (0.3674, -3.276, 3.041), (0.3674, -3.26, 3.028), (0.3674, -3.238, 2.995), (0.3674, -3.232, 2.975), (0.5257, -3.208, 2.74), (0.5691, -2.994, 2.821), (0.4163, -3.431, 2.679), (0.2545, -3.943, 2.471), (0.6119, -2.767, 2.759), (0.7351, -2.583, 2.817), (0.8718, -2.357, 2.984), (0.939, -2.095, 3.3), (0.4659, -3.301, 2.71), (0.9073, -1.94, 3.779), (0.9193, -2.003, 3.582), (0.2198, -4.111, 2.383), (0.1516, -4.363, 2.165), (0.08534, -4.435, 1.984), (0.1259, -4.41, 2.059), (0.1957, -4.24, 2.306), (0.1679, -4.329, 2.228), (0.04577, -4.447, 1.951), (0.0, -4.457, 1.948)], [], [(154, 6, 1, 155), (5, 1014, 1013, 2), (0, 1017, 1018), (8, 1012, 1014, 5), (11, 1016, 1012, 8), (157, 12, 7, 156), (156, 7, 6, 154), (158, 13, 12, 157), (14, 1015, 1016, 11), (160, 20, 21, 159), (213, 1011, 1015, 14), (17, 1002, 1003, 19), (22, 16, 257, 259), (160, 16, 22, 161), (28, 25, 261, 263), (33, 30, 227, 226), (31, 162, 224, 225), (16, 1002, 258, 257), (162, 31, 35, 163), (28, 1001, 1004, 31), (36, 32, 273, 66), (164, 39, 47, 168), (31, 1004, 1005, 35), (164, 40, 42, 165), (165, 42, 44, 166), (166, 44, 46, 167), (39, 275, 34, 47), (168, 47, 50, 169), (47, 34, 49, 50), (169, 50, 53, 170), (50, 49, 52, 53), (173, 63, 56, 171), (63, 62, 55, 56), (60, 493, 58, 61), (53, 52, 62, 63), (170, 53, 63, 173), (174, 65, 38, 175), (66, 45, 72, 69), (163, 35, 138, 203), (69, 72, 77, 74), (176, 73, 78, 178), (65, 66, 69, 38), (167, 46, 73, 176), (353, 352, 291, 290), (178, 78, 83, 180), (175, 38, 68, 177), (38, 69, 74, 68), (79, 82, 87, 84), (180, 83, 88, 182), (177, 68, 71, 179), (68, 74, 79, 71), (182, 88, 93, 184), (76, 84, 89, 81), (179, 71, 76, 181), (71, 79, 84, 76), (81, 89, 94, 86), (183, 81, 86, 185), (84, 87, 92, 89), (181, 76, 81, 183), (305, 308, 300, 299), (185, 86, 91, 187), (184, 93, 98, 186), (89, 92, 97, 94), (188, 102, 107, 190), (187, 91, 96, 189), (186, 98, 102, 188), (307, 306, 294, 295), (96, 103, 108, 100), (189, 96, 100, 191), (303, 302, 312, 311), (304, 305, 299, 298), (192, 112, 117, 194), (191, 100, 105, 193), (190, 107, 112, 192), (103, 106, 111, 108), (105, 113, 118, 110), (113, 116, 120, 118), (100, 108, 113, 105), (108, 111, 116, 113), (110, 118, 122, 115), (118, 120, 124, 122), (193, 105, 110, 195), (194, 117, 121, 196), (122, 124, 129, 127), (198, 125, 130, 200), (195, 110, 115, 197), (196, 121, 125, 198), (200, 130, 380), (128, 199, 380), (115, 122, 127, 126), (197, 115, 126, 199), (202, 132, 134, 205), (159, 21, 132, 202), (136, 137, 202, 205), (205, 134, 135), (206, 141, 145, 208), (174, 67, 141, 206), (203, 138, 142, 207), (207, 142, 146, 209), (208, 145, 149, 210), (211, 150, 152, 212), (209, 146, 150, 211), (210, 149, 153, 212), (148, 210, 212, 152), (147, 209, 211, 151), (151, 211, 212, 153), (144, 208, 210, 148), (143, 207, 209, 147), (139, 203, 207, 143), (65, 174, 206, 140), (140, 206, 208, 144), (136, 204, 201, 137), (133, 204, 135), (137, 201, 158, 215), (131, 201, 204, 133), (137, 215, 159, 202), (214, 215, 158, 15), (123, 197, 199, 128), (199, 126, 380), (129, 200, 380), (120, 196, 198, 124), (119, 195, 197, 123), (124, 198, 200, 129), (116, 194, 196, 120), (114, 193, 195, 119), (106, 190, 192, 111), (109, 191, 193, 114), (111, 192, 194, 116), (104, 189, 191, 109), (97, 186, 188, 101), (99, 187, 189, 104), (101, 188, 190, 106), (92, 184, 186, 97), (95, 185, 187, 99), (85, 181, 183, 90), (90, 183, 185, 95), (80, 179, 181, 85), (87, 182, 184, 92), (75, 177, 179, 80), (82, 180, 182, 87), (70, 175, 177, 75), (351, 350, 288, 289), (45, 167, 176, 72), (72, 176, 178, 77), (37, 163, 203, 139), (67, 174, 175, 70), (54, 170, 173, 64), (55, 493, 60, 56), (64, 173, 171, 57), (51, 169, 170, 54), (48, 168, 169, 51), (43, 166, 167, 45), (41, 165, 166, 43), (39, 164, 165, 41), (40, 164, 168, 48), (33, 162, 163, 37), (28, 31, 225, 223), (24, 161, 216, 219), (20, 160, 161, 24), (16, 160, 159, 18), (13, 158, 201, 131), (15, 158, 157, 10), (9, 156, 154, 4), (10, 157, 156, 9), (2, 1013, 1017, 0), (4, 154, 155, 3), (159, 215, 214, 18), (19, 1003, 1011, 213), (135, 204, 136), (136, 205, 135), (150, 146, 1009, 286), (162, 33, 226, 224), (27, 24, 219, 218), (146, 142, 1010, 1009), (36, 66, 279, 277), (140, 144, 282, 281), (35, 1005, 1006), (221, 223, 235, 233), (226, 227, 239, 238), (218, 219, 231, 230), (223, 225, 237, 235), (216, 217, 229, 228), (217, 221, 233, 229), (161, 22, 217, 216), (30, 27, 218, 227), (22, 25, 221, 217), (25, 28, 223, 221), (516, 514, 247, 245), (515, 510, 244, 243), (514, 507, 248, 247), (508, 509, 241, 240), (510, 511, 246, 244), (512, 513, 220, 222), (224, 226, 238, 236), (219, 216, 228, 231), (227, 218, 230, 239), (225, 224, 236, 237), (241, 222, 234, 250), (245, 247, 255, 253), (243, 244, 252, 251), (247, 248, 256, 255), (240, 241, 250, 249), (244, 246, 254, 252), (509, 512, 222, 241), (507, 508, 240, 248), (511, 516, 245, 246), (513, 515, 243, 220), (256, 249, 242), (250, 234, 242), (253, 255, 242), (251, 252, 242), (255, 256, 242), (249, 250, 242), (248, 240, 249, 256), (246, 245, 253, 254), (220, 243, 251, 232), (222, 220, 232, 234), (254, 253, 242), (232, 251, 242), (234, 232, 242), (252, 254, 242), (259, 257, 265, 267), (260, 262, 270, 268), (264, 263, 271, 272), (23, 26, 1000, 1008), (26, 29, 1001, 1000), (17, 23, 1008, 1002), (25, 22, 259, 261), (262, 264, 272, 270), (261, 259, 267, 269), (258, 260, 268, 266), (257, 258, 266, 265), (263, 261, 269, 271), (66, 273, 43, 45), (273, 274, 41, 43), (275, 39, 41, 274), (277, 279, 278, 276), (286, 285, 284, 287), (282, 284, 285, 283), (282, 283, 280, 281), (276, 278, 281, 280), (152, 150, 286, 287), (142, 138, 1007, 1010), (66, 65, 278, 279), (138, 35, 1006, 1007), (144, 148, 284, 282), (148, 152, 287, 284), (65, 140, 281, 278), (289, 288, 290, 291), (288, 292, 293, 290), (354, 353, 290, 293), (350, 355, 292, 288), (355, 178, 356, 361), (352, 351, 289, 291), (298, 299, 297, 296), (299, 300, 301, 297), (296, 297, 295, 294), (297, 301, 302, 295), (303, 307, 295, 302), (300, 308, 317, 316), (309, 304, 298, 296), (306, 309, 296, 294), (96, 91, 309, 306), (91, 86, 304, 309), (101, 106, 314, 310), (106, 103, 307, 303), (86, 94, 305, 304), (308, 97, 313, 317), (103, 96, 306, 307), (94, 97, 308, 305), (316, 317, 325, 324), (314, 311, 319, 322), (311, 312, 320, 319), (310, 314, 322, 318), (302, 301, 315, 312), (97, 101, 310, 313), (301, 300, 316, 315), (106, 303, 311, 314), (319, 320, 328, 327), (318, 322, 330, 326), (320, 323, 331, 328), (325, 321, 329, 333), (315, 316, 324, 323), (313, 310, 318, 321), (317, 313, 321, 325), (312, 315, 323, 320), (328, 331, 339, 336), (333, 329, 337, 341), (329, 326, 334, 337), (331, 332, 340, 339), (322, 319, 327, 330), (324, 325, 333, 332), (323, 324, 332, 331), (321, 318, 326, 329), (337, 334, 342, 345), (339, 340, 348, 347), (340, 341, 349, 348), (338, 335, 343, 346), (326, 330, 338, 334), (327, 328, 336, 335), (330, 327, 335, 338), (332, 333, 341, 340), (341, 337, 345, 349), (336, 339, 347, 344), (334, 338, 346, 342), (335, 336, 344, 343), (79, 74, 351, 352), (180, 354, 360, 357), (77, 178, 355, 350), (180, 82, 353, 354), (74, 77, 350, 351), (82, 79, 352, 353), (357, 360, 366, 363), (360, 359, 365, 366), (293, 292, 358, 359), (292, 355, 361, 358), (178, 180, 357, 356), (354, 293, 359, 360), (364, 367, 373, 370), (367, 362, 368, 373), (356, 357, 363, 362), (361, 356, 362, 367), (358, 361, 367, 364), (359, 358, 364, 365), (369, 372, 378, 375), (372, 371, 377, 378), (365, 364, 370, 371), (366, 365, 371, 372), (363, 366, 372, 369), (362, 363, 369, 368), (368, 369, 375, 374), (373, 368, 374, 379), (370, 373, 379, 376), (371, 370, 376, 377), (127, 129, 380), (126, 127, 380), (381, 382, 384, 383), (393, 392, 391, 388), (386, 387, 385, 381), (381, 385, 382), (383, 386, 381), (387, 384, 382, 385), (394, 393, 388, 389), (392, 395, 390, 391), (395, 394, 389, 390), (386, 383, 394, 395), (387, 386, 395, 392), (383, 384, 393, 394), (384, 387, 392, 393), (396, 397, 399, 398), (406, 405, 404, 391), (401, 402, 400, 396), (396, 400, 397), (398, 401, 396), (402, 399, 397, 400), (422, 423, 391, 404), (407, 406, 391, 390), (405, 408, 403, 404), (408, 407, 390, 403), (401, 398, 407, 408), (402, 401, 408, 405), (398, 399, 406, 407), (399, 402, 405, 406), (409, 410, 412, 411), (419, 418, 388, 416), (414, 415, 413, 409), (409, 413, 410), (411, 414, 409), (415, 412, 410, 413), (423, 424, 388, 391), (420, 419, 416, 417), (418, 421, 389, 388), (421, 420, 417, 389), (414, 411, 420, 421), (415, 414, 421, 418), (411, 412, 419, 420), (412, 415, 418, 419), (425, 422, 404, 403), (426, 425, 403, 390), (427, 426, 390, 389), (428, 427, 389, 417), (345, 342, 458, 459), (424, 429, 416, 388), (349, 345, 429, 424), (429, 345, 459, 463), (342, 346, 427, 428), (346, 343, 426, 427), (343, 344, 425, 426), (344, 347, 422, 425), (348, 349, 424, 423), (347, 348, 423, 422), (430, 431, 433, 432), (435, 436, 434, 430), (430, 434, 431), (432, 435, 430), (436, 433, 431, 434), (435, 432, 439, 440), (436, 435, 440, 437), (432, 433, 438, 439), (433, 436, 437, 438), (438, 452, 455, 439), (440, 439, 443, 444), (438, 437, 441, 442), (437, 440, 444, 441), (445, 446, 448, 447), (450, 451, 449, 445), (445, 449, 446), (447, 450, 445), (451, 448, 446, 449), (450, 447, 454, 455), (451, 450, 455, 452), (447, 448, 453, 454), (448, 451, 452, 453), (454, 453, 456, 457), (455, 454, 457, 443), (453, 452, 442, 456), (452, 438, 442), (462, 461, 460, 463), (458, 462, 463, 459), (416, 429, 463, 460), (342, 428, 462, 458), (461, 417, 465, 467), (428, 417, 461, 462), (466, 467, 469, 470), (416, 460, 466, 464), (460, 461, 467, 466), (417, 416, 464, 465), (469, 468, 470), (464, 466, 470, 468), (465, 464, 468, 469), (467, 465, 469), (471, 456, 442, 472), (472, 442, 441, 473), (473, 441, 444, 474), (474, 444, 443, 475), (475, 443, 457, 476), (476, 457, 456, 471), (375, 476, 471, 374), (378, 475, 476, 375), (482, 480, 490, 491), (377, 376, 477, 478), (379, 472, 473, 376), (374, 471, 472, 379), (477, 479, 480, 478), (376, 473, 479, 477), (474, 480, 486, 484), (478, 480, 482, 481), (378, 377, 478, 481), (475, 378, 481, 482), (485, 483, 487), (480, 479, 485, 486), (473, 474, 484, 483), (479, 473, 483, 485), (483, 484, 487), (484, 486, 487), (486, 485, 487), (491, 490, 492), (474, 475, 489, 488), (475, 482, 491, 489), (480, 474, 488, 490), (489, 491, 492), (488, 489, 492), (490, 488, 492), (62, 52, 497, 495), (493, 55, 496, 494), (55, 62, 495, 496), (32, 29, 274, 273), (26, 275, 274, 29), (23, 34, 275, 26), (494, 58, 493), (19, 213, 504, 503), (213, 14, 501, 504), (17, 19, 503, 502), (8, 5, 498, 499), (14, 11, 500, 501), (11, 8, 499, 500), (23, 17, 34), (34, 506, 505, 49), (502, 506, 34, 17), (49, 505, 497, 52), (229, 233, 515, 513), (237, 236, 516, 511), (239, 230, 508, 507), (231, 228, 512, 509), (228, 229, 513, 512), (235, 237, 511, 510), (230, 231, 509, 508), (238, 239, 507, 514), (233, 235, 510, 515), (236, 238, 514, 516), (439, 455, 443), (2, 517, 498, 5), (2, 0, 517), (34, 17, 49), (17, 19, 52, 49), (62, 52, 19, 213), (524, 523, 533, 534), (999, 998, 541, 542), (525, 524, 534, 535), (518, 814, 528), (723, 999, 542), (526, 525, 535, 536), (519, 518, 528, 529), (995, 526, 536, 537), (520, 519, 529, 530), (996, 995, 537, 538), (521, 520, 530, 531), (997, 996, 538, 539), (522, 521, 531, 532), (527, 997, 539, 540), (523, 522, 532, 533), (998, 527, 540, 541), (540, 539, 554, 555), (533, 532, 547, 548), (541, 540, 555, 556), (534, 533, 548, 549), (542, 541, 556, 557), (535, 534, 549, 550), (528, 814, 543), (723, 542, 557), (536, 535, 550, 551), (529, 528, 543, 544), (537, 536, 551, 552), (530, 529, 544, 545), (538, 537, 552, 553), (531, 530, 545, 546), (539, 538, 553, 554), (532, 531, 546, 547), (552, 551, 566, 567), (545, 544, 559, 560), (553, 552, 567, 568), (546, 545, 560, 561), (554, 553, 568, 569), (547, 546, 561, 562), (555, 554, 569, 570), (548, 547, 562, 563), (556, 555, 570, 571), (549, 548, 563, 564), (557, 556, 571, 572), (550, 549, 564, 565), (543, 814, 558), (723, 557, 572), (551, 550, 565, 566), (544, 543, 558, 559), (571, 570, 585, 586), (564, 563, 578, 579), (572, 571, 586, 587), (565, 564, 579, 580), (558, 814, 573), (723, 572, 587), (566, 565, 580, 581), (559, 558, 573, 574), (567, 566, 581, 582), (560, 559, 574, 575), (568, 567, 582, 583), (561, 560, 575, 576), (569, 568, 583, 584), (562, 561, 576, 577), (570, 569, 584, 585), (563, 562, 577, 578), (575, 574, 589, 590), (583, 582, 597, 598), (576, 575, 590, 591), (584, 583, 598, 599), (577, 576, 591, 592), (585, 584, 599, 600), (578, 577, 592, 593), (586, 585, 600, 601), (579, 578, 593, 594), (587, 586, 601, 602), (580, 579, 594, 595), (573, 814, 588), (723, 587, 602), (581, 580, 595, 596), (574, 573, 588, 589), (582, 581, 596, 597), (594, 593, 608, 609), (602, 601, 616, 617), (595, 594, 609, 610), (588, 814, 603), (723, 602, 617), (596, 595, 610, 611), (589, 588, 603, 604), (597, 596, 611, 612), (590, 589, 604, 605), (598, 597, 612, 613), (591, 590, 605, 606), (599, 598, 613, 614), (592, 591, 606, 607), (600, 599, 614, 615), (593, 592, 607, 608), (601, 600, 615, 616), (613, 612, 627, 628), (606, 605, 620, 621), (614, 613, 628, 629), (607, 606, 621, 622), (615, 614, 629, 630), (608, 607, 622, 623), (616, 615, 630, 631), (609, 608, 623, 624), (617, 616, 631, 632), (610, 609, 624, 625), (603, 814, 618), (723, 617, 632), (611, 610, 625, 626), (604, 603, 618, 619), (612, 611, 626, 627), (605, 604, 619, 620), (632, 631, 646, 647), (625, 624, 639, 640), (618, 814, 633), (723, 632, 647), (626, 625, 640, 641), (619, 618, 633, 634), (627, 626, 641, 642), (620, 619, 634, 635), (628, 627, 642, 643), (621, 620, 635, 636), (629, 628, 643, 644), (622, 621, 636, 637), (630, 629, 644, 645), (623, 622, 637, 638), (631, 630, 645, 646), (624, 623, 638, 639), (636, 635, 650, 651), (644, 643, 658, 659), (637, 636, 651, 652), (645, 644, 659, 660), (638, 637, 652, 653), (646, 645, 660, 661), (639, 638, 653, 654), (647, 646, 661, 662), (640, 639, 654, 655), (633, 814, 648), (723, 647, 662), (641, 640, 655, 656), (634, 633, 648, 649), (642, 641, 656, 657), (635, 634, 649, 650), (643, 642, 657, 658), (655, 654, 669, 670), (648, 814, 663), (723, 662, 677), (656, 655, 670, 671), (649, 648, 663, 664), (657, 656, 671, 672), (650, 649, 664, 665), (658, 657, 672, 673), (651, 650, 665, 666), (659, 658, 673, 674), (652, 651, 666, 667), (660, 659, 674, 675), (653, 652, 667, 668), (661, 660, 675, 676), (654, 653, 668, 669), (662, 661, 676, 677), (674, 673, 688, 689), (667, 666, 681, 682), (675, 674, 689, 690), (668, 667, 682, 683), (676, 675, 690, 691), (669, 668, 683, 684), (677, 676, 691, 692), (670, 669, 684, 685), (663, 814, 678), (723, 677, 692), (671, 670, 685, 686), (664, 663, 678, 679), (672, 671, 686, 687), (665, 664, 679, 680), (673, 672, 687, 688), (666, 665, 680, 681), (723, 692, 707), (686, 685, 700, 701), (679, 678, 693, 694), (687, 686, 701, 702), (680, 679, 694, 695), (688, 687, 702, 703), (681, 680, 695, 696), (689, 688, 703, 704), (682, 681, 696, 697), (690, 689, 704, 705), (683, 682, 697, 698), (691, 690, 705, 706), (684, 683, 698, 699), (692, 691, 706, 707), (685, 684, 699, 700), (678, 814, 693), (705, 704, 719, 720), (698, 697, 712, 713), (706, 705, 720, 721), (699, 698, 713, 714), (707, 706, 721, 722), (700, 699, 714, 715), (693, 814, 708), (723, 707, 722), (701, 700, 715, 716), (694, 693, 708, 709), (702, 701, 716, 717), (695, 694, 709, 710), (703, 702, 717, 718), (696, 695, 710, 711), (704, 703, 718, 719), (697, 696, 711, 712), (709, 708, 724, 725), (717, 716, 732, 733), (710, 709, 725, 726), (718, 717, 733, 734), (711, 710, 726, 727), (719, 718, 734, 735), (712, 711, 727, 728), (720, 719, 735, 736), (713, 712, 728, 729), (721, 720, 736, 737), (714, 713, 729, 730), (722, 721, 737, 738), (715, 714, 730, 731), (708, 814, 724), (723, 722, 738), (716, 715, 731, 732), (729, 728, 743, 744), (737, 736, 751, 752), (730, 729, 744, 745), (738, 737, 752, 753), (731, 730, 745, 746), (724, 814, 739), (723, 738, 753), (732, 731, 746, 747), (725, 724, 739, 740), (733, 732, 747, 748), (726, 725, 740, 741), (734, 733, 748, 749), (727, 726, 741, 742), (735, 734, 749, 750), (728, 727, 742, 743), (736, 735, 750, 751), (748, 747, 762, 763), (741, 740, 755, 756), (749, 748, 763, 764), (742, 741, 756, 757), (750, 749, 764, 765), (743, 742, 757, 758), (751, 750, 765, 766), (744, 743, 758, 759), (752, 751, 766, 767), (745, 744, 759, 760), (753, 752, 767, 768), (746, 745, 760, 761), (739, 814, 754), (723, 753, 768), (747, 746, 761, 762), (740, 739, 754, 755), (767, 766, 781, 782), (760, 759, 774, 775), (768, 767, 782, 783), (761, 760, 775, 776), (754, 814, 769), (723, 768, 783), (762, 761, 776, 777), (755, 754, 769, 770), (763, 762, 777, 778), (756, 755, 770, 771), (764, 763, 778, 779), (757, 756, 771, 772), (765, 764, 779, 780), (758, 757, 772, 773), (766, 765, 780, 781), (759, 758, 773, 774), (771, 770, 785, 786), (779, 778, 793, 794), (772, 771, 786, 787), (780, 779, 794, 795), (773, 772, 787, 788), (781, 780, 795, 796), (774, 773, 788, 789), (782, 781, 796, 797), (775, 774, 789, 790), (783, 782, 797, 798), (776, 775, 790, 791), (769, 814, 784), (723, 783, 798), (777, 776, 791, 792), (770, 769, 784, 785), (778, 777, 792, 793), (790, 789, 804, 805), (798, 797, 812, 813), (791, 790, 805, 806), (784, 814, 799), (723, 798, 813), (792, 791, 806, 807), (785, 784, 799, 800), (793, 792, 807, 808), (786, 785, 800, 801), (794, 793, 808, 809), (787, 786, 801, 802), (795, 794, 809, 810), (788, 787, 802, 803), (796, 795, 810, 811), (789, 788, 803, 804), (797, 796, 811, 812), (802, 801, 817, 818), (809, 808, 824, 825), (810, 809, 825, 826), (803, 802, 818, 819), (811, 810, 826, 827), (804, 803, 819, 820), (812, 811, 827, 828), (805, 804, 820, 821), (813, 812, 828, 829), (806, 805, 821, 822), (799, 814, 815), (723, 813, 829), (807, 806, 822, 823), (800, 799, 815, 816), (808, 807, 823, 824), (801, 800, 816, 817), (829, 828, 843, 844), (822, 821, 836, 837), (815, 814, 830), (723, 829, 844), (823, 822, 837, 838), (816, 815, 830, 831), (824, 823, 838, 839), (817, 816, 831, 832), (825, 824, 839, 840), (818, 817, 832, 833), (826, 825, 840, 841), (819, 818, 833, 834), (827, 826, 841, 842), (820, 819, 834, 835), (828, 827, 842, 843), (821, 820, 835, 836), (833, 832, 847, 848), (841, 840, 855, 856), (834, 833, 848, 849), (842, 841, 856, 857), (835, 834, 849, 850), (843, 842, 857, 858), (836, 835, 850, 851), (844, 843, 858, 859), (837, 836, 851, 852), (830, 814, 845), (723, 844, 859), (838, 837, 852, 853), (831, 830, 845, 846), (839, 838, 853, 854), (832, 831, 846, 847), (840, 839, 854, 855), (852, 851, 866, 867), (845, 814, 860), (723, 859, 874), (853, 852, 867, 868), (846, 845, 860, 861), (854, 853, 868, 869), (847, 846, 861, 862), (855, 854, 869, 870), (848, 847, 862, 863), (856, 855, 870, 871), (849, 848, 863, 864), (857, 856, 871, 872), (850, 849, 864, 865), (858, 857, 872, 873), (851, 850, 865, 866), (859, 858, 873, 874), (871, 870, 885, 886), (864, 863, 878, 879), (872, 871, 886, 887), (865, 864, 879, 880), (873, 872, 887, 888), (866, 865, 880, 881), (874, 873, 888, 889), (867, 866, 881, 882), (860, 814, 875), (723, 874, 889), (868, 867, 882, 883), (861, 860, 875, 876), (869, 868, 883, 884), (862, 861, 876, 877), (870, 869, 884, 885), (863, 862, 877, 878), (875, 814, 890), (723, 889, 904), (883, 882, 897, 898), (876, 875, 890, 891), (884, 883, 898, 899), (877, 876, 891, 892), (885, 884, 899, 900), (878, 877, 892, 893), (886, 885, 900, 901), (879, 878, 893, 894), (887, 886, 901, 902), (880, 879, 894, 895), (888, 887, 902, 903), (881, 880, 895, 896), (889, 888, 903, 904), (882, 881, 896, 897), (894, 893, 908, 909), (902, 901, 916, 917), (895, 894, 909, 910), (903, 902, 917, 918), (896, 895, 910, 911), (904, 903, 918, 919), (897, 896, 911, 912), (890, 814, 905), (723, 904, 919), (898, 897, 912, 913), (891, 890, 905, 906), (899, 898, 913, 914), (892, 891, 906, 907), (900, 899, 914, 915), (893, 892, 907, 908), (901, 900, 915, 916), (913, 912, 927, 928), (906, 905, 920, 921), (914, 913, 928, 929), (907, 906, 921, 922), (915, 914, 929, 930), (908, 907, 922, 923), (916, 915, 930, 931), (909, 908, 923, 924), (917, 916, 931, 932), (910, 909, 924, 925), (918, 917, 932, 933), (911, 910, 925, 926), (919, 918, 933, 934), (912, 911, 926, 927), (905, 814, 920), (723, 919, 934), (932, 931, 946, 947), (925, 924, 939, 940), (933, 932, 947, 948), (926, 925, 940, 941), (934, 933, 948, 949), (927, 926, 941, 942), (920, 814, 935), (723, 934, 949), (928, 927, 942, 943), (921, 920, 935, 936), (929, 928, 943, 944), (922, 921, 936, 937), (930, 929, 944, 945), (923, 922, 937, 938), (931, 930, 945, 946), (924, 923, 938, 939), (944, 943, 958, 959), (937, 936, 951, 952), (945, 944, 959, 960), (938, 937, 952, 953), (946, 945, 960, 961), (939, 938, 953, 954), (947, 946, 961, 962), (940, 939, 954, 955), (948, 947, 962, 963), (941, 940, 955, 956), (949, 948, 963, 964), (942, 941, 956, 957), (935, 814, 950), (723, 949, 964), (943, 942, 957, 958), (936, 935, 950, 951), (963, 962, 977, 978), (956, 955, 970, 971), (964, 963, 978, 979), (957, 956, 971, 972), (950, 814, 965), (723, 964, 979), (958, 957, 972, 973), (951, 950, 965, 966), (959, 958, 973, 974), (952, 951, 966, 967), (960, 959, 974, 975), (953, 952, 967, 968), (961, 960, 975, 976), (954, 953, 968, 969), (962, 961, 976, 977), (955, 954, 969, 970), (967, 966, 981, 982), (975, 974, 989, 990), (968, 967, 982, 983), (976, 975, 990, 991), (969, 968, 983, 984), (977, 976, 991, 992), (970, 969, 984, 985), (978, 977, 992, 993), (971, 970, 985, 986), (979, 978, 993, 994), (972, 971, 986, 987), (965, 814, 980), (723, 979, 994), (973, 972, 987, 988), (966, 965, 980, 981), (974, 973, 988, 989), (986, 985, 523, 524), (994, 993, 998, 999), (987, 986, 524, 525), (980, 814, 518), (723, 994, 999), (988, 987, 525, 526), (981, 980, 518, 519), (989, 988, 526, 995), (982, 981, 519, 520), (990, 989, 995, 996), (983, 982, 520, 521), (991, 990, 996, 997), (984, 983, 521, 522), (992, 991, 997, 527), (985, 984, 522, 523), (993, 992, 527, 998), (1001, 28, 263, 264), (1006, 1005, 36, 277, 276), (1007, 1006, 276, 280), (1008, 1000, 262, 260), (1003, 1002, 16, 18), (1000, 1001, 264, 262), (1005, 1004, 32, 36), (1004, 1001, 29, 32), (1002, 1008, 260, 258), (1009, 1010, 283, 285), (286, 1009, 285), (1010, 1007, 280, 283), (1017, 1013, 3, 155), (1012, 1016, 10, 9), (1013, 1014, 4, 3), (1016, 1015, 15, 10), (1014, 1012, 9, 4), (1015, 1011, 214, 15), (1011, 1003, 18, 214), (1018, 1017, 155, 1), (172, 61, 59), (57, 171, 172, 59), (60, 172, 171, 56), (172, 60, 61)])
me_cube_001.polygons.foreach_set('use_smooth', [True] * 1032)
me_cube_001.use_remesh_preserve_volume = False
me_cube_001.use_remesh_preserve_attributes = False
me_cube_001.use_mirror_vertex_groups = False
me_cube_001.update()

# ---- objects
ob_cube = bpy.data.objects.new('Cube', me_cube_001)

# ---- transforms, parenting, visibility, modifiers, constraints
ob_cube.location = (0.0, 0.0, 0.0)
ob_cube.lineart.crease_threshold = 0.0
_m = ob_cube.modifiers.new('Mirror', 'MIRROR')
_m.use_clip = True

# ---- collection membership
col_collection_1.objects.link(ob_cube)

# ---- scene / render settings (as saved in the file)
scene.frame_start = 1; scene.frame_end = 250; scene.frame_set(229)
scene.render.engine = 'BLENDER_EEVEE_NEXT'
scene.render.resolution_percentage = 50
scene.render.dither_intensity = 0.0
scene.cycles.use_denoising = False
scene.cycles.samples = 128
scene.cycles.sampling_pattern = 'TABULATED_SOBOL'
scene.cycles.use_adaptive_sampling = False
scene.cycles.use_light_tree = False
scene.cycles.blur_glossy = 0.0
scene.cycles.sample_clamp_indirect = 0.0
scene.view_settings.view_transform = 'Standard'
bpy.context.view_layer.update()

# ---- added for rendering (the .blend has no active camera): camera
cam_auto = bpy.data.cameras.new('AutoCamera')
cam_auto.lens = 50.0
cam_auto.sensor_width = 36.0
cam_auto.clip_end = 1000.0
ob_auto_camera = bpy.data.objects.new('AutoCamera', cam_auto)
scene.collection.objects.link(ob_auto_camera)
ob_auto_camera.location = (10.3269, -11.9523, 10.3709)
ob_auto_camera.rotation_euler = (1.09748, -7.21219e-08, 0.694738)
scene.camera = ob_auto_camera
bpy.context.view_layer.update()
